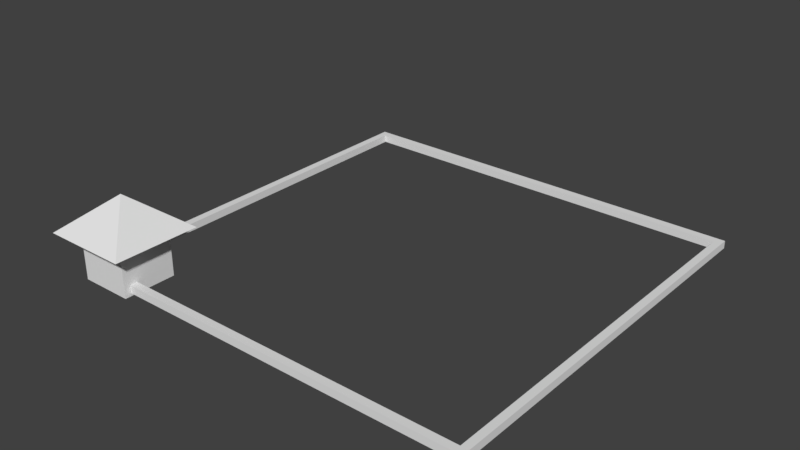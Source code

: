 # Source: Farm.blend  (saved by Blender 2.78.0; exported with 4.5.12 LTS)
import bpy
from mathutils import Matrix  # noqa: F401  (used for matrix-valued properties, if any)

bpy.ops.wm.read_factory_settings(use_empty=True)
scene = bpy.context.scene
scene.name = 'Scene'

# ---- collections
col_collection_1 = bpy.data.collections.new('Collection 1'); scene.collection.children.link(col_collection_1)

# ---- world
world_world = bpy.data.worlds.new('World'); scene.world = world_world
world_world.color = (0.05088, 0.05088, 0.05088)
world_world.use_sun_shadow = False
world_world.sun_shadow_jitter_overblur = 0.0
world_world.cycles.sampling_method = 'MANUAL'

# ---- meshes
me_cube_003 = bpy.data.meshes.new('Cube.003')
me_cube_003.from_pydata([(-7.765, 7.282, -0.08187), (-7.765, 7.282, 0.2057), (-7.477, 7.282, -0.08187), (-7.477, 7.282, 0.2057), (-7.765, 7.573, -0.08187), (-7.765, 7.573, 0.2057), (-7.477, 7.573, -0.08187), (-7.477, 7.573, 0.2057), (7.765, 7.282, -0.08187), (7.765, 7.282, 0.2057), (7.477, 7.282, -0.08187), (7.477, 7.282, 0.2057), (7.765, 7.573, -0.08187), (7.765, 7.573, 0.2057), (7.477, 7.573, -0.08187), (7.477, 7.573, 0.2057), (0.0, 7.282, -0.08187), (0.0, 7.282, 0.2057), (0.0, 7.573, -0.08187), (0.0, 7.573, 0.2057), (7.765, 0.0, -0.08187), (7.765, 0.0, 0.2057), (7.765, -7.282, -0.08187), (7.765, -7.282, 0.2057), (7.477, 0.0, -0.08187), (7.477, 0.0, 0.2057), (7.477, -7.282, -0.08187), (7.477, -7.282, 0.2057), (7.765, -7.573, -0.08187), (7.765, -7.573, 0.2057), (7.477, -7.573, -0.08187), (7.477, -7.573, 0.2057)], [], [(1, 3, 7, 5), (4, 5, 7, 6), (0, 1, 5, 4), (7, 3, 17, 19), (2, 0, 4, 6), (2, 6, 18, 16), (3, 2, 16, 17), (6, 7, 19, 18), (20, 8, 9, 21), (9, 13, 15, 11), (10, 24, 25, 11), (8, 20, 24, 10), (11, 25, 21, 9), (12, 14, 15, 13), (8, 12, 13, 9), (15, 19, 17, 11), (10, 14, 12, 8), (17, 19, 18, 16), (10, 16, 18, 14), (11, 17, 16, 10), (14, 18, 19, 15), (20, 21, 23, 22), (23, 27, 31, 29), (26, 27, 25, 24), (24, 25, 21, 20), (22, 26, 24, 20), (27, 23, 21, 25), (28, 29, 31, 30), (22, 23, 29, 28), (26, 22, 28, 30), (0, 2, 3, 1), (26, 30, 31, 27)])
me_cube_003.use_remesh_preserve_volume = False
me_cube_003.use_remesh_preserve_attributes = False
me_cube_003.use_mirror_vertex_groups = False
me_cube_003.update()
me_cube_000 = bpy.data.meshes.new('Cube.000')
me_cube_000.from_pydata([(-7.623, -7.814, 1.113), (-7.623, -5.814, 1.113), (-5.623, -7.814, 1.113), (-5.623, -5.814, 1.113), (-8.258, -8.448, 0.7989), (-8.258, -5.179, 0.7989), (-4.988, -8.448, 0.7989), (-4.988, -5.179, 0.7989), (-6.623, -6.814, 2.107)], [], [(2, 3, 7, 6), (4, 6, 8), (1, 0, 4, 5), (0, 2, 6, 4), (3, 1, 5, 7), (7, 5, 8), (6, 7, 8), (5, 4, 8)])
me_cube_000.use_remesh_preserve_volume = False
me_cube_000.use_remesh_preserve_attributes = False
me_cube_000.use_mirror_vertex_groups = False
me_cube_000.update()
me_cube_002 = bpy.data.meshes.new('Cube.002')
me_cube_002.from_pydata([(-7.765, 7.282, -0.08187), (-7.765, 7.282, 0.2057), (-7.477, 7.282, -0.08187), (-7.477, 7.282, 0.2057), (-7.765, 0.0, -0.08187), (-7.765, 0.0, 0.2057), (-7.765, -7.282, -0.08187), (-7.765, -7.282, 0.2057), (-7.477, 0.0, -0.08187), (-7.477, 0.0, 0.2057), (-7.477, -7.282, -0.08187), (-7.477, -7.282, 0.2057), (-7.765, -7.573, -0.08187), (-7.765, -7.573, 0.2057), (-7.477, -7.573, -0.08187), (-7.477, -7.573, 0.2057), (7.477, -7.282, -0.08187), (7.477, -7.282, 0.2057), (7.477, -7.573, -0.08187), (7.477, -7.573, 0.2057), (0.0, -7.282, -0.08187), (0.0, -7.282, 0.2057), (0.0, -7.573, -0.08187), (0.0, -7.573, 0.2057)], [], [(4, 5, 1, 0), (2, 3, 9, 8), (0, 2, 8, 4), (3, 1, 5, 9), (4, 6, 7, 5), (7, 13, 15, 11), (10, 8, 9, 11), (8, 4, 5, 9), (6, 4, 8, 10), (11, 9, 5, 7), (12, 14, 15, 13), (6, 12, 13, 7), (15, 23, 21, 11), (10, 14, 12, 6), (10, 20, 22, 14), (11, 21, 20, 10), (14, 22, 23, 15), (19, 17, 21, 23), (21, 20, 22, 23), (16, 18, 22, 20), (17, 16, 20, 21), (18, 19, 23, 22), (0, 1, 3, 2), (16, 17, 19, 18)])
me_cube_002.use_remesh_preserve_volume = False
me_cube_002.use_remesh_preserve_attributes = False
me_cube_002.use_mirror_vertex_groups = False
me_cube_002.update()
me_cube_001 = bpy.data.meshes.new('Cube.001')
me_cube_001.from_pydata([(-7.623, -7.814, -1.0), (-7.623, -5.814, -1.0), (-5.623, -7.814, -1.0), (-5.623, -5.814, -1.0), (-7.623, -7.814, 1.113), (-7.623, -5.814, 1.113), (-5.623, -7.814, 1.113), (-5.623, -5.814, 1.113)], [], [(1, 0, 4, 5), (3, 1, 5, 7), (1, 3, 2, 0), (4, 0, 2, 6), (2, 3, 7, 6), (4, 6, 7, 5)])
me_cube_001.use_remesh_preserve_volume = False
me_cube_001.use_remesh_preserve_attributes = False
me_cube_001.use_mirror_vertex_groups = False
me_cube_001.update()

# ---- objects
ob_cube_003 = bpy.data.objects.new('Cube.003', me_cube_003)
ob_cube_002 = bpy.data.objects.new('Cube.002', me_cube_000)
ob_cube_001 = bpy.data.objects.new('Cube.001', me_cube_002)
ob_cube = bpy.data.objects.new('Cube', me_cube_001)

# ---- transforms, parenting, visibility, modifiers, constraints
ob_cube_003.location = (0.0, 0.0, 0.0)
ob_cube_003.lineart.crease_threshold = 0.0
ob_cube_002.location = (0.0, 0.0, 0.7896)
ob_cube_002.lineart.crease_threshold = 0.0
ob_cube_001.location = (0.0, 0.0, 0.0)
ob_cube_001.lineart.crease_threshold = 0.0
ob_cube.location = (0.0, 0.0, 0.81)
ob_cube.lineart.crease_threshold = 0.0

# ---- collection membership
col_collection_1.objects.link(ob_cube_003)
col_collection_1.objects.link(ob_cube_002)
col_collection_1.objects.link(ob_cube_001)
col_collection_1.objects.link(ob_cube)

# ---- scene / render settings (as saved in the file)
scene.frame_start = 1; scene.frame_end = 250; scene.frame_set(1)
scene.render.engine = 'BLENDER_EEVEE_NEXT'
scene.render.resolution_percentage = 50
scene.render.dither_intensity = 0.0
scene.cycles.use_denoising = False
scene.cycles.samples = 128
scene.cycles.sampling_pattern = 'TABULATED_SOBOL'
scene.cycles.light_sampling_threshold = 0.0
scene.cycles.use_adaptive_sampling = False
scene.cycles.use_light_tree = False
scene.cycles.blur_glossy = 0.0
scene.cycles.sample_clamp_indirect = 0.0
scene.view_settings.view_transform = 'Standard'
bpy.context.view_layer.update()

# ---- added for rendering (the .blend has no active camera and no usable light): camera, sun
cam_auto = bpy.data.cameras.new('AutoCamera')
cam_auto.lens = 50.0
cam_auto.sensor_width = 36.0
cam_auto.clip_end = 1000.0
ob_auto_camera = bpy.data.objects.new('AutoCamera', cam_auto)
scene.collection.objects.link(ob_auto_camera)
ob_auto_camera.location = (20.9113, -25.8269, 18.2796)
ob_auto_camera.rotation_euler = (1.09748, -7.21219e-08, 0.694738)
scene.camera = ob_auto_camera
light_auto_sun = bpy.data.lights.new('AutoSun', 'SUN')
light_auto_sun.energy = 3.0
light_auto_sun.angle = 0.0523599
ob_auto_sun = bpy.data.objects.new('AutoSun', light_auto_sun)
scene.collection.objects.link(ob_auto_sun)
ob_auto_sun.rotation_euler = (0.872665, 0.174533, 0.523599)
bpy.context.view_layer.update()
